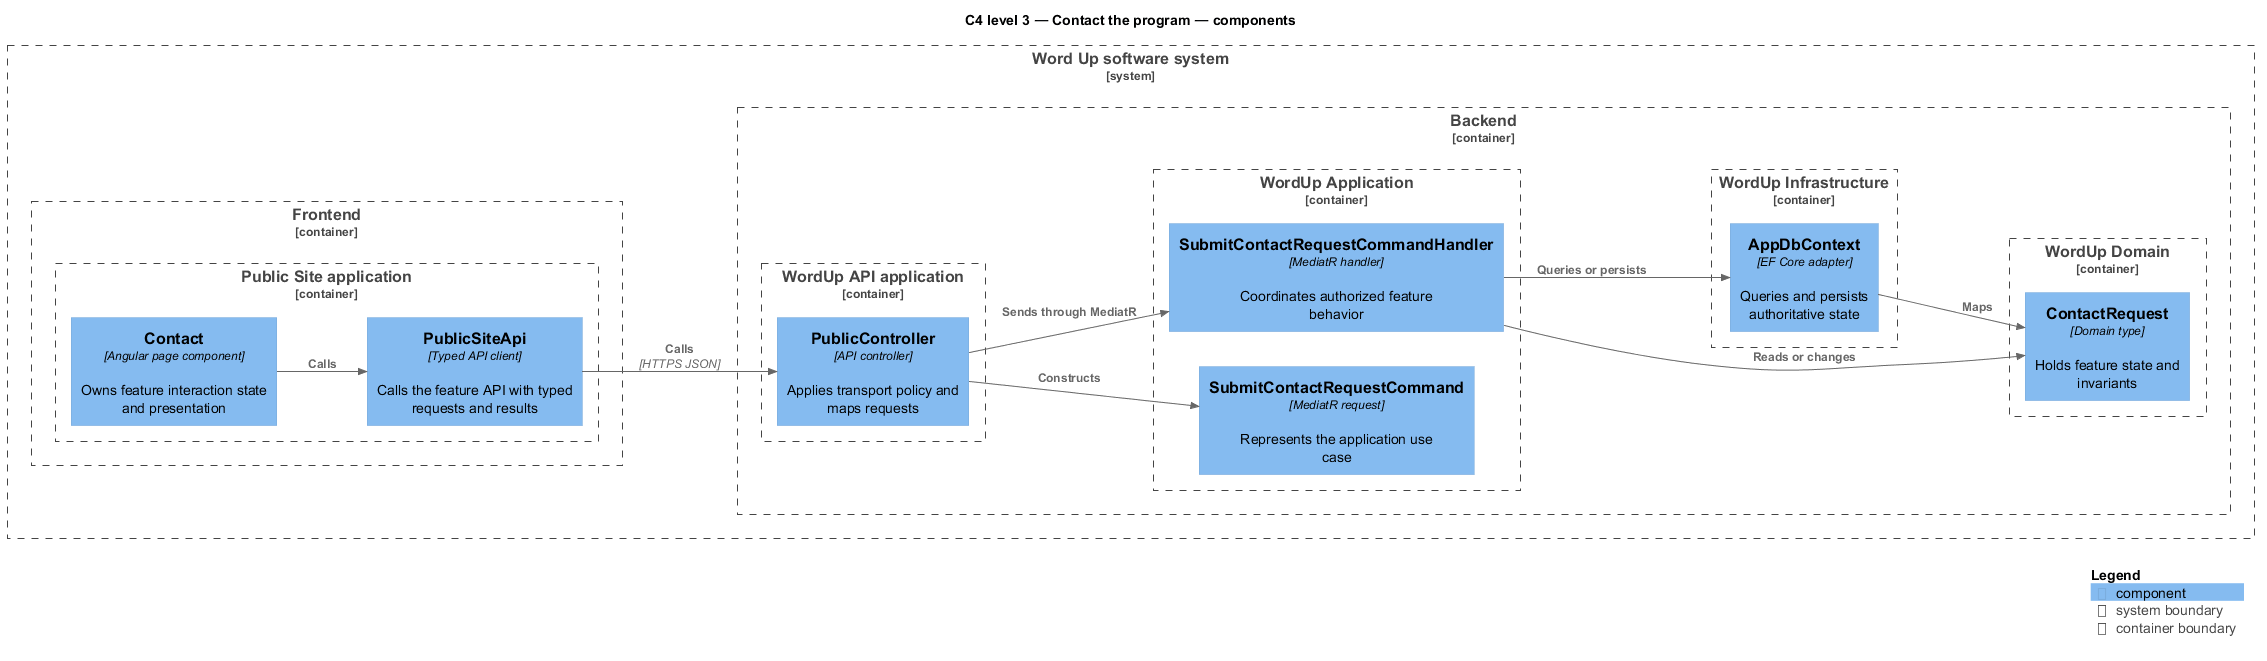

The diagram above was rendered by PlantUML. Its source (embedded in the PNG):
@startuml
!include <C4/C4_Component>
LAYOUT_LEFT_RIGHT()
title C4 level 3 — Contact the program — components
System_Boundary(wordup, "Word Up software system") {
  Container_Boundary(frontend, "Frontend") {
    Container_Boundary(frontend_app, "Public Site application") {
      Component(page, "Contact", "Angular page component", "Owns feature interaction state and presentation")
      Component(client, "PublicSiteApi", "Typed API client", "Calls the feature API with typed requests and results")
    }
  }
  Container_Boundary(backend, "Backend") {
    Container_Boundary(api_app, "WordUp API application") {
      Component(controller, "PublicController", "API controller", "Applies transport policy and maps requests")
    }
    Container_Boundary(application, "WordUp Application") {
      Component(request, "SubmitContactRequestCommand", "MediatR request", "Represents the application use case")
      Component(handler, "SubmitContactRequestCommandHandler", "MediatR handler", "Coordinates authorized feature behavior")
    }
    Container_Boundary(domain, "WordUp Domain") {
      Component(entity, "ContactRequest", "Domain type", "Holds feature state and invariants")
    }
    Container_Boundary(infrastructure, "WordUp Infrastructure") {
      Component(persistence, "AppDbContext", "EF Core adapter", "Queries and persists authoritative state")
    }
  }
}
Rel(page, client, "Calls")
Rel(client, controller, "Calls", "HTTPS JSON")
Rel(controller, request, "Constructs")
Rel(controller, handler, "Sends through MediatR")
Rel(handler, entity, "Reads or changes")
Rel(handler, persistence, "Queries or persists")
Rel(persistence, entity, "Maps")
SHOW_LEGEND()
@enduml